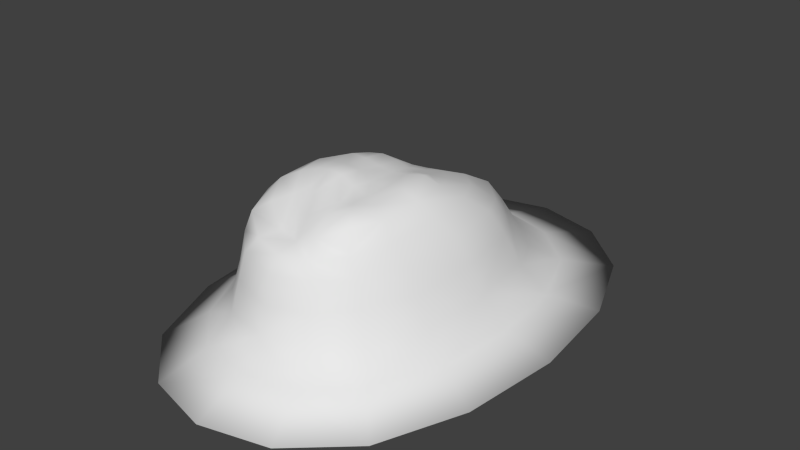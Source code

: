 # Source: GravelPile_03.blend  (saved by Blender 2.76.0; exported with 4.5.12 LTS)
import bpy
from mathutils import Matrix  # noqa: F401  (used for matrix-valued properties, if any)

bpy.ops.wm.read_factory_settings(use_empty=True)
scene = bpy.context.scene
scene.name = 'Scene'

# ---- collections
col_collection_1 = bpy.data.collections.new('Collection 1'); scene.collection.children.link(col_collection_1)

# ---- world
world_world = bpy.data.worlds.new('World'); scene.world = world_world
world_world.color = (0.05088, 0.05088, 0.05088)
world_world.use_sun_shadow = False
world_world.sun_shadow_jitter_overblur = 0.0
world_world.cycles.sampling_method = 'MANUAL'
world_world.cycles.sample_map_resolution = 256

# ---- meshes
me_cube = bpy.data.meshes.new('Cube')
me_cube.from_pydata([(-0.7206, -0.582, 1.561), (-0.55, -0.5821, 1.664), (-0.6194, -0.1554, 1.439), (-0.8628, -0.511, 1.339), (-0.6626, -1.009, 1.581), (-0.5002, -0.9092, 1.661), (-0.5002, -0.2434, 1.603), (-0.7735, 0.00297, 1.281), (-0.8219, -1.042, 1.421), (0.001086, 1.58, 0.5478), (0.004711, 1.309, 0.8589), (0.4796, 1.443, 0.514), (0.000904, 2.036, 0.2382), (-0.4803, 1.445, 0.5208), (-0.423, 1.168, 0.7968), (0.4308, 1.204, 0.8677), (0.5785, 1.887, 0.2277), (-0.5781, 1.892, 0.2385), (1.241, -0.2279, 0.608), (1.121, -0.3062, 0.9362), (1.137, -0.9585, 0.5617), (1.457, -0.13, 0.2597), (1.16, 0.5113, 0.6178), (1.06, 0.3595, 0.9771), (1.01, -0.9657, 0.8552), (1.356, -0.9983, 0.25), (1.354, 0.738, 0.2444), (0.02208, -1.516, 1.318), (0.02334, -1.333, 1.527), (-0.2246, -1.456, 1.334), (0.003285, -1.738, 1.27), (0.2564, -1.493, 1.41), (0.2294, -1.317, 1.59), (-0.1713, -1.273, 1.491), (-0.3111, -1.666, 1.299), (0.303, -1.651, 1.277), (-0.02065, -0.5865, 1.701), (0.1373, -0.5818, 1.628), (-0.01556, -0.3005, 1.647), (-0.177, -0.5843, 1.709), (-0.006251, -0.8562, 1.745), (0.1466, -0.8433, 1.671), (0.1535, -0.311, 1.631), (-0.1872, -0.3092, 1.683), (-0.1673, -0.8457, 1.756), (0.6925, -0.5689, 1.582), (0.5203, -0.5724, 1.651), (0.6269, -0.9909, 1.519), (0.8497, -0.4971, 1.422), (0.6367, -0.1442, 1.566), (0.5013, -0.236, 1.669), (0.4823, -0.9001, 1.597), (0.7662, -1.012, 1.357), (0.7869, 0.01747, 1.436), (0.0003522, -2.031, 0.5266), (-0.002052, -1.922, 0.809), (-0.4794, -1.919, 0.54), (0.001055, -2.29, 0.2285), (0.4818, -1.913, 0.5273), (0.4267, -1.819, 0.8279), (-0.4297, -1.846, 0.8747), (-0.5772, -2.149, 0.2343), (0.5789, -2.146, 0.2293), (-1.222, -0.2311, 0.559), (-1.085, -0.3172, 0.832), (-1.129, 0.4925, 0.5379), (-1.45, -0.1298, 0.2447), (-1.14, -0.96, 0.5732), (-1.016, -0.9711, 0.8622), (-1.003, 0.3252, 0.8191), (-1.353, 0.7393, 0.2465), (-1.355, -0.9992, 0.2554), (0.006401, 0.423, 1.38), (0.007223, 0.1932, 1.493), (0.2495, 0.3756, 1.432), (0.003888, 0.7252, 1.222), (-0.2352, 0.3623, 1.368), (-0.1919, 0.1559, 1.487), (0.1952, 0.155, 1.506), (0.311, 0.6775, 1.31), (-0.309, 0.6452, 1.222), (-0.6268, -1.447, 1.399), (-0.4838, -1.324, 1.493), (-0.354, -1.149, 1.555), (-0.3402, -0.8493, 1.71), (-0.3651, -0.5816, 1.692), (-0.3617, -0.303, 1.683), (-0.774, 0.8506, 0.7918), (-0.8777, 1.084, 0.5131), (-1.061, 1.46, 0.2411), (-1.763, 1.135, 1.897e-05), (-1.889, 0.0004654, 1.897e-05), (-1.763, -1.134, 8.043e-08), (-0.1831, -0.04663, 1.643), (-0.004916, -0.02964, 1.611), (0.1608, -0.05921, 1.59), (0.7761, 0.8573, 0.8318), (0.8791, 1.078, 0.509), (1.061, 1.455, 0.2327), (0.7572, 2.647, 1.897e-05), (0.001044, 2.836, 1.897e-05), (-0.7552, 2.647, 1.897e-05), (0.3293, -0.3032, 1.656), (0.33, -0.5753, 1.626), (0.3143, -0.8418, 1.609), (0.7905, -1.501, 0.8546), (0.8877, -1.557, 0.5472), (1.062, -1.718, 0.2397), (1.766, -1.134, 1.897e-05), (1.892, 0.0004654, 1.897e-05), (1.766, 1.135, 1.897e-05), (0.1754, -1.077, 1.59), (0.01294, -1.096, 1.602), (-0.1474, -1.071, 1.609), (-0.7547, -2.646, -0.0009544), (0.001044, -2.835, 1.897e-05), (0.7572, -2.646, 1.845e-05), (0.5682, 0.4362, 1.356), (0.4495, 0.1912, 1.472), (0.3609, 0.01986, 1.547), (0.5739, -1.409, 1.311), (0.5038, -1.338, 1.528), (0.4056, -1.176, 1.61), (-0.7876, -1.497, 0.8368), (-0.8766, -1.539, 0.4999), (-1.058, -1.713, 0.2271), (-0.5861, 0.4222, 1.271), (-0.4559, 0.1855, 1.403), (-0.368, 0.02033, 1.519), (0.8993, -0.9581, 1.114), (1.005, -0.3614, 1.209), (0.9439, 0.2355, 1.244), (0.3833, -1.745, 1.123), (-0.003166, -1.843, 1.097), (-0.3934, -1.774, 1.169), (-0.9273, -0.9787, 1.145), (-0.9846, -0.3766, 1.086), (-0.9048, 0.2071, 1.065), (0.3787, 1.007, 1.126), (0.007386, 1.08, 1.069), (-0.3742, 0.9627, 1.028), (-1.385, -2.079, 1.914e-05), (-1.385, 2.08, 1.897e-05), (1.387, 2.08, 1.897e-05), (1.387, -2.079, 1.897e-05), (-0.2688, -1.018, 1.594), (-0.3131, -0.1004, 1.638), (0.2858, -0.1109, 1.596), (0.2974, -1.035, 1.601), (0.6889, 0.706, 1.131), (0.6839, -1.433, 1.098), (-0.7249, -1.465, 1.16), (-0.698, 0.6919, 1.058)], [], [(0, 4, 5, 1), (1, 5, 84, 85), (4, 82, 83, 5), (5, 83, 145, 84), (0, 1, 6, 2), (2, 6, 128, 127), (1, 85, 86, 6), (6, 86, 146, 128), (0, 2, 7, 3), (3, 7, 137, 136), (2, 127, 126, 7), (7, 126, 152, 137), (0, 3, 8, 4), (4, 8, 81, 82), (3, 136, 135, 8), (8, 135, 151, 81), (9, 13, 14, 10), (10, 14, 140, 139), (13, 88, 87, 14), (14, 87, 152, 140), (9, 10, 15, 11), (11, 15, 96, 97), (10, 139, 138, 15), (15, 138, 149, 96), (9, 11, 16, 12), (12, 16, 99, 100), (11, 97, 98, 16), (16, 98, 143, 99), (9, 12, 17, 13), (13, 17, 89, 88), (12, 100, 101, 17), (17, 101, 142, 89), (18, 22, 23, 19), (19, 23, 131, 130), (22, 97, 96, 23), (23, 96, 149, 131), (18, 19, 24, 20), (20, 24, 105, 106), (19, 130, 129, 24), (24, 129, 150, 105), (18, 20, 25, 21), (21, 25, 108, 109), (20, 106, 107, 25), (25, 107, 144, 108), (18, 21, 26, 22), (22, 26, 98, 97), (21, 109, 110, 26), (26, 110, 143, 98), (27, 31, 32, 28), (28, 32, 111, 112), (31, 121, 122, 32), (32, 122, 148, 111), (27, 28, 33, 29), (29, 33, 83, 82), (28, 112, 113, 33), (33, 113, 145, 83), (27, 29, 34, 30), (30, 34, 134, 133), (29, 82, 81, 34), (34, 81, 151, 134), (27, 30, 35, 31), (31, 35, 120, 121), (30, 133, 132, 35), (35, 132, 150, 120), (36, 40, 41, 37), (37, 41, 104, 103), (40, 112, 111, 41), (41, 111, 148, 104), (36, 37, 42, 38), (38, 42, 95, 94), (37, 103, 102, 42), (42, 102, 147, 95), (36, 38, 43, 39), (39, 43, 86, 85), (38, 94, 93, 43), (43, 93, 146, 86), (36, 39, 44, 40), (40, 44, 113, 112), (39, 85, 84, 44), (44, 84, 145, 113), (45, 49, 50, 46), (46, 50, 102, 103), (49, 118, 119, 50), (50, 119, 147, 102), (45, 46, 51, 47), (47, 51, 122, 121), (46, 103, 104, 51), (51, 104, 148, 122), (45, 47, 52, 48), (48, 52, 129, 130), (47, 121, 120, 52), (52, 120, 150, 129), (45, 48, 53, 49), (49, 53, 117, 118), (48, 130, 131, 53), (53, 131, 149, 117), (54, 58, 59, 55), (55, 59, 132, 133), (58, 106, 105, 59), (59, 105, 150, 132), (54, 55, 60, 56), (56, 60, 123, 124), (55, 133, 134, 60), (60, 134, 151, 123), (54, 56, 61, 57), (57, 61, 114, 115), (56, 124, 125, 61), (61, 125, 141, 114), (54, 57, 62, 58), (58, 62, 107, 106), (57, 115, 116, 62), (62, 116, 144, 107), (63, 67, 68, 64), (64, 68, 135, 136), (67, 124, 123, 68), (68, 123, 151, 135), (63, 64, 69, 65), (65, 69, 87, 88), (64, 136, 137, 69), (69, 137, 152, 87), (63, 65, 70, 66), (66, 70, 90, 91), (65, 88, 89, 70), (70, 89, 142, 90), (63, 66, 71, 67), (67, 71, 125, 124), (66, 91, 92, 71), (71, 92, 141, 125), (72, 76, 77, 73), (73, 77, 93, 94), (76, 127, 128, 77), (77, 128, 146, 93), (72, 73, 78, 74), (74, 78, 119, 118), (73, 94, 95, 78), (78, 95, 147, 119), (72, 74, 79, 75), (75, 79, 138, 139), (74, 118, 117, 79), (79, 117, 149, 138), (72, 75, 80, 76), (76, 80, 126, 127), (75, 139, 140, 80), (80, 140, 152, 126), (142, 101, 100, 99, 143, 110, 109, 108, 144, 116, 115, 114, 141, 92, 91, 90)])
me_cube.polygons.foreach_set('use_smooth', [True] * 145)
_uv = me_cube.uv_layers.new(name='UVMap')
_uv.uv.foreach_set('vector', [-0.4914, 0.51, -0.4368, 0.1097, -0.1895, 0.2064, -0.2357, 0.5087, -0.2357, 0.5087, -0.1895, 0.2064, 0.03975, 0.2613, 0.00808, 0.5018, -0.4368, 0.1097, -0.2276, -0.2556, -0.02194, -0.0803, -0.1895, 0.2064, -0.1895, 0.2064, -0.02194, -0.0803, 0.1114, 0.05478, 0.03975, 0.2613, -0.4914, 0.51, -0.2357, 0.5087, -0.1835, 0.8072, -0.4096, 0.9259, -0.4096, 0.9259, -0.1835, 0.8072, -0.02614, 1.075, -0.1812, 1.276, -0.2357, 0.5087, 0.00808, 0.5018, 0.01402, 0.7433, -0.1835, 0.8072, -0.1835, 0.8072, 0.01402, 0.7433, 0.07188, 0.9245, -0.02614, 1.075, -0.4914, 0.51, -0.4096, 0.9259, -0.6914, 1.041, -0.7949, 0.5157, -0.7949, 0.5157, -0.6914, 1.041, -1.001, 1.171, -1.128, 0.5224, -0.4096, 0.9259, -0.1812, 1.276, -0.4145, 1.485, -0.6914, 1.041, -0.6914, 1.041, -0.4145, 1.485, -0.6643, 1.712, -1.001, 1.171, -0.4914, 0.51, -0.7949, 0.5157, -0.7199, -0.003004, -0.4368, 0.1097, -0.4368, 0.1097, -0.7199, -0.003004, -0.47, -0.45, -0.2276, -0.2556, -0.7949, 0.5157, -1.128, 0.5224, -1.024, -0.1285, -0.7199, -0.003004, -0.7199, -0.003004, -1.024, -0.1285, -0.7054, -0.6739, -0.47, -0.45, 0.5277, 2.843, -0.4003, 2.69, -0.2495, 2.337, 0.5243, 2.463, 0.5243, 2.463, -0.2495, 2.337, -0.1223, 2.052, 0.5207, 2.165, -0.4003, 2.69, -1.174, 2.221, -0.8966, 1.941, -0.2495, 2.337, -0.2495, 2.337, -0.8966, 1.941, -0.6643, 1.712, -0.1223, 2.052, 0.5277, 2.843, 0.5243, 2.463, 1.292, 2.319, 1.452, 2.67, 1.452, 2.67, 1.292, 2.319, 1.92, 1.913, 2.216, 2.183, 0.5243, 2.463, 0.5207, 2.165, 1.146, 2.044, 1.292, 2.319, 1.292, 2.319, 1.146, 2.044, 1.667, 1.695, 1.92, 1.913, 0.5277, 2.843, 1.452, 2.67, 1.689, 3.201, 0.534, 3.415, 0.534, 3.415, 1.689, 3.201, 2.077, 4.07, 0.5444, 4.353, 1.452, 2.67, 2.216, 2.183, 2.645, 2.598, 1.689, 3.201, 1.689, 3.201, 2.645, 2.598, 3.341, 3.275, 2.077, 4.07, 0.5277, 2.843, 0.534, 3.415, -0.6243, 3.226, -0.4003, 2.69, -0.4003, 2.69, -0.6243, 3.226, -1.592, 2.648, -1.174, 2.221, 0.534, 3.415, 0.5444, 4.353, -0.9916, 4.103, -0.6243, 3.226, -0.6243, 3.226, -0.9916, 4.103, -2.269, 3.342, -1.592, 2.648, 2.825, 0.4685, 2.676, 1.4, 2.315, 1.254, 2.441, 0.4746, 2.441, 0.4746, 2.315, 1.254, 2.001, 1.138, 2.109, 0.479, 2.676, 1.4, 2.216, 2.183, 1.92, 1.913, 2.315, 1.254, 2.315, 1.254, 1.92, 1.913, 1.667, 1.695, 2.001, 1.138, 2.825, 0.4685, 2.441, 0.4746, 2.292, -0.3015, 2.647, -0.4587, 2.647, -0.4587, 2.292, -0.3015, 1.886, -0.9475, 2.16, -1.229, 2.441, 0.4746, 2.109, 0.479, 1.987, -0.1768, 2.292, -0.3015, 2.292, -0.3015, 1.987, -0.1768, 1.629, -0.7233, 1.886, -0.9475, 2.825, 0.4685, 2.647, -0.4587, 3.176, -0.697, 3.395, 0.459, 3.395, 0.459, 3.176, -0.697, 4.04, -1.088, 4.327, 0.4435, 2.647, -0.4587, 2.16, -1.229, 2.575, -1.655, 3.176, -0.697, 3.176, -0.697, 2.575, -1.655, 3.251, -2.352, 4.04, -1.088, 2.825, 0.4685, 3.395, 0.459, 3.215, 1.621, 2.676, 1.4, 2.676, 1.4, 3.215, 1.621, 2.645, 2.598, 2.216, 2.183, 3.395, 0.459, 4.327, 0.4435, 4.091, 1.984, 3.215, 1.621, 3.215, 1.621, 4.091, 1.984, 3.341, 3.275, 2.645, 2.598, 0.5115, -0.5668, 0.8715, -0.4841, 0.8172, -0.2134, 0.5285, -0.2626, 0.5285, -0.2626, 0.8172, -0.2134, 0.7373, 0.008505, 0.5107, -0.009837, 0.8715, -0.4841, 1.208, -0.2456, 1.055, -0.07197, 0.8172, -0.2134, 0.8172, -0.2134, 1.055, -0.07197, 0.9065, 0.0545, 0.7373, 0.008505, 0.5115, -0.5668, 0.5285, -0.2626, 0.2385, -0.2324, 0.1349, -0.4895, 0.1349, -0.4895, 0.2385, -0.2324, -0.02194, -0.0803, -0.2276, -0.2556, 0.5285, -0.2626, 0.5107, -0.009837, 0.2868, 0.01213, 0.2385, -0.2324, 0.2385, -0.2324, 0.2868, 0.01213, 0.1114, 0.05478, -0.02194, -0.0803, 0.5115, -0.5668, 0.1349, -0.4895, -0.01266, -0.7515, 0.4782, -0.8573, 0.4782, -0.8573, -0.01266, -0.7515, -0.1757, -1.026, 0.4646, -1.172, 0.1349, -0.4895, -0.2276, -0.2556, -0.47, -0.45, -0.01266, -0.7515, -0.01266, -0.7515, -0.47, -0.45, -0.7054, -0.6739, -0.1757, -1.026, 0.5115, -0.5668, 0.4782, -0.8573, 0.9576, -0.7674, 0.8715, -0.4841, 0.8715, -0.4841, 0.9576, -0.7674, 1.39, -0.4878, 1.208, -0.2456, 0.4782, -0.8573, 0.4646, -1.172, 1.108, -1.054, 0.9576, -0.7674, 0.9576, -0.7674, 1.108, -1.054, 1.629, -0.7233, 1.39, -0.4878, 0.4638, 0.485, 0.4809, 0.2568, 0.6841, 0.2514, 0.6812, 0.4845, 0.6812, 0.4845, 0.6841, 0.2514, 0.9264, 0.2385, 0.9435, 0.485, 0.4809, 0.2568, 0.5107, -0.009837, 0.7373, 0.008505, 0.6841, 0.2514, 0.6841, 0.2514, 0.7373, 0.008505, 0.9065, 0.0545, 0.9264, 0.2385, 0.4638, 0.485, 0.6812, 0.4845, 0.7041, 0.7312, 0.4722, 0.7429, 0.4722, 0.7429, 0.7041, 0.7312, 0.7211, 0.9799, 0.4832, 1.0, 0.6812, 0.4845, 0.9435, 0.485, 0.9409, 0.7302, 0.7041, 0.7312, 0.7041, 0.7312, 0.9409, 0.7302, 0.8966, 0.9248, 0.7211, 0.9799, 0.4638, 0.485, 0.4722, 0.7429, 0.2415, 0.7358, 0.2594, 0.4935, 0.2594, 0.4935, 0.2415, 0.7358, 0.01402, 0.7433, 0.00808, 0.5018, 0.4722, 0.7429, 0.4832, 1.0, 0.2422, 0.9729, 0.2415, 0.7358, 0.2415, 0.7358, 0.2422, 0.9729, 0.07188, 0.9245, 0.01402, 0.7433, 0.4638, 0.485, 0.2594, 0.4935, 0.2766, 0.2687, 0.4809, 0.2568, 0.4809, 0.2568, 0.2766, 0.2687, 0.2868, 0.01213, 0.5107, -0.009837, 0.2594, 0.4935, 0.00808, 0.5018, 0.03975, 0.2613, 0.2766, 0.2687, 0.2766, 0.2687, 0.03975, 0.2613, 0.1114, 0.05478, 0.2868, 0.01213, 1.455, 0.4844, 1.397, 0.8888, 1.169, 0.7833, 1.195, 0.4856, 1.195, 0.4856, 1.169, 0.7833, 0.9409, 0.7302, 0.9435, 0.485, 1.397, 0.8888, 1.174, 1.259, 1.017, 1.064, 1.169, 0.7833, 1.169, 0.7833, 1.017, 1.064, 0.8966, 0.9248, 0.9409, 0.7302, 1.455, 0.4844, 1.195, 0.4856, 1.163, 0.181, 1.395, 0.07864, 1.395, 0.07864, 1.163, 0.181, 1.055, -0.07197, 1.208, -0.2456, 1.195, 0.4856, 0.9435, 0.485, 0.9264, 0.2385, 1.163, 0.181, 1.163, 0.181, 0.9264, 0.2385, 0.9065, 0.0545, 1.055, -0.07197, 1.455, 0.4844, 1.395, 0.07864, 1.671, -0.04672, 1.768, 0.4829, 1.768, 0.4829, 1.671, -0.04672, 1.987, -0.1768, 2.109, 0.479, 1.395, 0.07864, 1.208, -0.2456, 1.39, -0.4878, 1.671, -0.04672, 1.671, -0.04672, 1.39, -0.4878, 1.629, -0.7233, 1.987, -0.1768, 1.455, 0.4844, 1.768, 0.4829, 1.679, 1.015, 1.397, 0.8888, 1.397, 0.8888, 1.679, 1.015, 1.398, 1.476, 1.174, 1.259, 1.768, 0.4829, 2.109, 0.479, 2.001, 1.138, 1.679, 1.015, 1.679, 1.015, 2.001, 1.138, 1.667, 1.695, 1.398, 1.476, 0.4618, -1.849, 1.381, -1.699, 1.232, -1.349, 0.464, -1.482, 0.464, -1.482, 1.232, -1.349, 1.108, -1.054, 0.4646, -1.172, 1.381, -1.699, 2.16, -1.229, 1.886, -0.9475, 1.232, -1.349, 1.232, -1.349, 1.886, -0.9475, 1.629, -0.7233, 1.108, -1.054, 0.4618, -1.849, 0.464, -1.482, -0.3012, -1.326, -0.456, -1.671, -0.456, -1.671, -0.3012, -1.326, -0.9362, -0.9009, -1.217, -1.175, 0.464, -1.482, 0.4646, -1.172, -0.1757, -1.026, -0.3012, -1.326, -0.3012, -1.326, -0.1757, -1.026, -0.7054, -0.6739, -0.9362, -0.9009, 0.4618, -1.849, -0.456, -1.671, -0.6955, -2.198, 0.4531, -2.418, 0.4531, -2.418, -0.6955, -2.198, -1.086, -3.061, 0.4382, -3.353, -0.456, -1.671, -1.217, -1.175, -1.645, -1.59, -0.6955, -2.198, -0.6955, -2.198, -1.645, -1.59, -2.339, -2.265, -1.086, -3.061, 0.4618, -1.849, 0.4531, -2.418, 1.607, -2.235, 1.381, -1.699, 1.381, -1.699, 1.607, -2.235, 2.575, -1.655, 2.16, -1.229, 0.4531, -2.418, 0.4382, -3.353, 1.972, -3.111, 1.607, -2.235, 1.607, -2.235, 1.972, -3.111, 3.251, -2.352, 2.575, -1.655, -1.833, 0.5322, -1.678, -0.3962, -1.324, -0.2504, -1.452, 0.5274, -1.452, 0.5274, -1.324, -0.2504, -1.024, -0.1285, -1.128, 0.5224, -1.678, -0.3962, -1.217, -1.175, -0.9362, -0.9009, -1.324, -0.2504, -1.324, -0.2504, -0.9362, -0.9009, -0.7054, -0.6739, -1.024, -0.1285, -1.833, 0.5322, -1.452, 0.5274, -1.301, 1.301, -1.656, 1.456, -1.656, 1.456, -1.301, 1.301, -0.8966, 1.941, -1.174, 2.221, -1.452, 0.5274, -1.128, 0.5224, -1.001, 1.171, -1.301, 1.301, -1.301, 1.301, -1.001, 1.171, -0.6643, 1.712, -0.8966, 1.941, -1.833, 0.5322, -1.656, 1.456, -2.189, 1.692, -2.402, 0.5392, -2.402, 0.5392, -2.189, 1.692, -3.052, 2.079, -3.332, 0.5506, -1.656, 1.456, -1.174, 2.221, -1.592, 2.648, -2.189, 1.692, -2.189, 1.692, -1.592, 2.648, -2.269, 3.342, -3.052, 2.079, -1.833, 0.5322, -2.402, 0.5392, -2.216, -0.6188, -1.678, -0.3962, -1.678, -0.3962, -2.216, -0.6188, -1.645, -1.59, -1.217, -1.175, -2.402, 0.5392, -3.332, 0.5506, -3.089, -0.9839, -2.216, -0.6188, -2.216, -0.6188, -3.089, -0.9839, -2.339, -2.265, -1.645, -1.59, 0.5143, 1.542, 0.146, 1.479, 0.2178, 1.222, 0.508, 1.263, 0.508, 1.263, 0.2178, 1.222, 0.2422, 0.9729, 0.4832, 1.0, 0.146, 1.479, -0.1812, 1.276, -0.02614, 1.075, 0.2178, 1.222, 0.2178, 1.222, -0.02614, 1.075, 0.07188, 0.9245, 0.2422, 0.9729, 0.5143, 1.542, 0.508, 1.263, 0.785, 1.22, 0.8782, 1.467, 0.8782, 1.467, 0.785, 1.22, 1.017, 1.064, 1.174, 1.259, 0.508, 1.263, 0.4832, 1.0, 0.7211, 0.9799, 0.785, 1.22, 0.785, 1.22, 0.7211, 0.9799, 0.8966, 0.9248, 1.017, 1.064, 0.5143, 1.542, 0.8782, 1.467, 0.9947, 1.758, 0.5118, 1.858, 0.5118, 1.858, 0.9947, 1.758, 1.146, 2.044, 0.5207, 2.165, 0.8782, 1.467, 1.174, 1.259, 1.398, 1.476, 0.9947, 1.758, 0.9947, 1.758, 1.398, 1.476, 1.667, 1.695, 1.146, 2.044, 0.5143, 1.542, 0.5118, 1.858, 0.01517, 1.76, 0.146, 1.479, 0.146, 1.479, 0.01517, 1.76, -0.4145, 1.485, -0.1812, 1.276, 0.5118, 1.858, 0.5207, 2.165, -0.1223, 2.052, 0.01517, 1.76, 0.01517, 1.76, -0.1223, 2.052, -0.6643, 1.712, -0.4145, 1.485, -0.9916, 4.103, 0.5444, 4.353, 2.077, 4.07, 3.341, 3.275, 4.091, 1.984, 4.327, 0.4435, 4.04, -1.088, 3.251, -2.352, 1.972, -3.111, 0.4382, -3.353, -1.086, -3.061, -2.339, -2.265, -3.089, -0.9839, -3.332, 0.5506, -3.052, 2.079, -2.269, 3.342])
me_cube.use_remesh_preserve_volume = False
me_cube.use_remesh_preserve_attributes = False
me_cube.use_mirror_vertex_groups = False
me_cube.update()

# ---- objects
ob_cube = bpy.data.objects.new('Cube', me_cube)

# ---- transforms, parenting, visibility, modifiers, constraints
ob_cube.location = (0.0, 0.0, 0.0)
ob_cube.lineart.crease_threshold = 0.0

# ---- collection membership
col_collection_1.objects.link(ob_cube)

# ---- scene / render settings (as saved in the file)
scene.frame_start = 1; scene.frame_end = 250; scene.frame_set(1)
scene.render.engine = 'BLENDER_EEVEE_NEXT'
scene.render.resolution_percentage = 50
scene.render.dither_intensity = 0.0
scene.cycles.use_denoising = False
scene.cycles.samples = 10
scene.cycles.sampling_pattern = 'TABULATED_SOBOL'
scene.cycles.light_sampling_threshold = 0.0
scene.cycles.use_adaptive_sampling = False
scene.cycles.use_light_tree = False
scene.cycles.blur_glossy = 0.0
scene.cycles.volume_bounces = 1
scene.cycles.pixel_filter_type = 'GAUSSIAN'
scene.cycles.sample_clamp_indirect = 0.0
scene.view_settings.view_transform = 'Standard'
bpy.context.view_layer.update()

# ---- added for rendering (the .blend has no active camera and no usable light): camera, sun
cam_auto = bpy.data.cameras.new('AutoCamera')
cam_auto.lens = 50.0
cam_auto.sensor_width = 36.0
cam_auto.clip_end = 1000.0
ob_auto_camera = bpy.data.objects.new('AutoCamera', cam_auto)
scene.collection.objects.link(ob_auto_camera)
ob_auto_camera.location = (6.51376, -7.81479, 6.08759)
ob_auto_camera.rotation_euler = (1.09748, -7.21219e-08, 0.694738)
scene.camera = ob_auto_camera
light_auto_sun = bpy.data.lights.new('AutoSun', 'SUN')
light_auto_sun.energy = 3.0
light_auto_sun.angle = 0.0523599
ob_auto_sun = bpy.data.objects.new('AutoSun', light_auto_sun)
scene.collection.objects.link(ob_auto_sun)
ob_auto_sun.rotation_euler = (0.872665, 0.174533, 0.523599)
bpy.context.view_layer.update()
